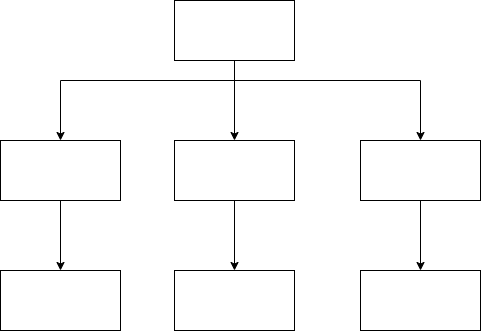

The diagram above was exported from draw.io. Its source (the exported page's mxGraphModel, read from the mxfile embedded in the PNG):
<mxGraphModel dx="895" dy="618" grid="1" gridSize="10" guides="1" tooltips="1" connect="1" arrows="1" fold="1" page="1" pageScale="1" pageWidth="827" pageHeight="1169" math="0" shadow="0">
  <root>
    <mxCell id="0" />
    <mxCell id="1" parent="0" />
    <mxCell id="7" style="edgeStyle=orthogonalEdgeStyle;html=1;entryX=0.5;entryY=0;entryDx=0;entryDy=0;fontColor=#FFFFFF;strokeColor=none;rounded=0;" edge="1" parent="1" source="3" target="4">
      <mxGeometry relative="1" as="geometry" />
    </mxCell>
    <mxCell id="8" style="edgeStyle=orthogonalEdgeStyle;rounded=0;html=1;fontColor=#FFFFFF;" edge="1" parent="1" source="3" target="4">
      <mxGeometry relative="1" as="geometry">
        <Array as="points">
          <mxPoint x="414" y="160" />
          <mxPoint x="240" y="160" />
        </Array>
      </mxGeometry>
    </mxCell>
    <mxCell id="9" style="edgeStyle=orthogonalEdgeStyle;rounded=0;html=1;fontColor=#FFFFFF;" edge="1" parent="1" source="3" target="5">
      <mxGeometry relative="1" as="geometry" />
    </mxCell>
    <mxCell id="10" style="edgeStyle=orthogonalEdgeStyle;rounded=0;html=1;fontColor=#FFFFFF;" edge="1" parent="1" source="3" target="6">
      <mxGeometry relative="1" as="geometry">
        <Array as="points">
          <mxPoint x="414" y="160" />
          <mxPoint x="600" y="160" />
        </Array>
      </mxGeometry>
    </mxCell>
    <mxCell id="3" value="small microwave" style="rounded=0;whiteSpace=wrap;html=1;fontColor=#FFFFFF;" vertex="1" parent="1">
      <mxGeometry x="354" y="80" width="120" height="60" as="geometry" />
    </mxCell>
    <mxCell id="14" style="edgeStyle=orthogonalEdgeStyle;rounded=0;html=1;fontColor=#FFFFFF;" edge="1" parent="1" source="4" target="11">
      <mxGeometry relative="1" as="geometry" />
    </mxCell>
    <mxCell id="4" value="Input" style="rounded=0;whiteSpace=wrap;html=1;fontColor=#FFFFFF;" vertex="1" parent="1">
      <mxGeometry x="180" y="220" width="120" height="60" as="geometry" />
    </mxCell>
    <mxCell id="13" style="edgeStyle=orthogonalEdgeStyle;rounded=0;html=1;fontColor=#FFFFFF;" edge="1" parent="1" source="5" target="12">
      <mxGeometry relative="1" as="geometry" />
    </mxCell>
    <mxCell id="5" value="process" style="rounded=0;whiteSpace=wrap;html=1;fontColor=#FFFFFF;" vertex="1" parent="1">
      <mxGeometry x="354" y="220" width="120" height="60" as="geometry" />
    </mxCell>
    <mxCell id="16" style="edgeStyle=orthogonalEdgeStyle;rounded=0;html=1;fontColor=#FFFFFF;" edge="1" parent="1" source="6" target="15">
      <mxGeometry relative="1" as="geometry" />
    </mxCell>
    <mxCell id="6" value="output" style="rounded=0;whiteSpace=wrap;html=1;fontColor=#FFFFFF;" vertex="1" parent="1">
      <mxGeometry x="540" y="220" width="120" height="60" as="geometry" />
    </mxCell>
    <mxCell id="11" value="Get number of pizza, sub,soup" style="rounded=0;whiteSpace=wrap;html=1;fontColor=#FFFFFF;" vertex="1" parent="1">
      <mxGeometry x="180" y="350" width="120" height="60" as="geometry" />
    </mxCell>
    <mxCell id="12" value="calculate the timer of microwave" style="rounded=0;whiteSpace=wrap;html=1;fontColor=#FFFFFF;" vertex="1" parent="1">
      <mxGeometry x="354" y="350" width="120" height="60" as="geometry" />
    </mxCell>
    <mxCell id="15" value="get timer of microwave number" style="rounded=0;whiteSpace=wrap;html=1;fontColor=#FFFFFF;" vertex="1" parent="1">
      <mxGeometry x="540" y="350" width="120" height="60" as="geometry" />
    </mxCell>
  </root>
</mxGraphModel>